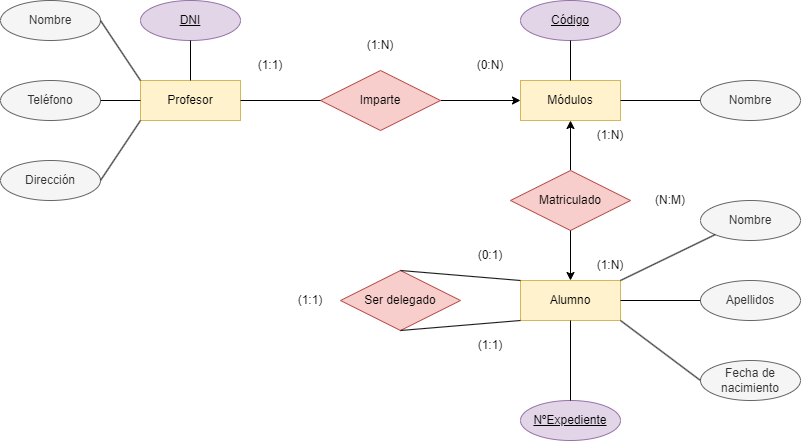

The diagram above was exported from draw.io. Its source (the exported page's mxGraphModel, read from the mxfile embedded in the PNG):
<mxGraphModel dx="2445" dy="859" grid="1" gridSize="10" guides="1" tooltips="1" connect="1" arrows="1" fold="1" page="1" pageScale="1" pageWidth="827" pageHeight="1169" math="0" shadow="0">
  <root>
    <mxCell id="0" />
    <mxCell id="1" parent="0" />
    <mxCell id="ovF8GSeDL-9D2_GpW8hZ-1" value="&lt;div&gt;Profesor&lt;/div&gt;" style="whiteSpace=wrap;html=1;align=center;fillColor=#fff2cc;strokeColor=#d6b656;" parent="1" vertex="1">
      <mxGeometry x="80" y="280" width="100" height="40" as="geometry" />
    </mxCell>
    <mxCell id="ovF8GSeDL-9D2_GpW8hZ-2" value="&lt;div&gt;Alumno&lt;/div&gt;" style="whiteSpace=wrap;html=1;align=center;fillColor=#fff2cc;strokeColor=#d6b656;" parent="1" vertex="1">
      <mxGeometry x="460" y="480" width="100" height="40" as="geometry" />
    </mxCell>
    <mxCell id="ovF8GSeDL-9D2_GpW8hZ-3" value="Módulos" style="whiteSpace=wrap;html=1;align=center;fillColor=#fff2cc;strokeColor=#d6b656;" parent="1" vertex="1">
      <mxGeometry x="460" y="280" width="100" height="40" as="geometry" />
    </mxCell>
    <mxCell id="ovF8GSeDL-9D2_GpW8hZ-22" style="edgeStyle=orthogonalEdgeStyle;rounded=0;orthogonalLoop=1;jettySize=auto;html=1;entryX=0;entryY=0.5;entryDx=0;entryDy=0;" parent="1" source="ovF8GSeDL-9D2_GpW8hZ-5" target="ovF8GSeDL-9D2_GpW8hZ-3" edge="1">
      <mxGeometry relative="1" as="geometry" />
    </mxCell>
    <mxCell id="ovF8GSeDL-9D2_GpW8hZ-5" value="Imparte" style="shape=rhombus;perimeter=rhombusPerimeter;whiteSpace=wrap;html=1;align=center;fillColor=#f8cecc;strokeColor=#b85450;" parent="1" vertex="1">
      <mxGeometry x="260" y="270" width="120" height="60" as="geometry" />
    </mxCell>
    <mxCell id="ovF8GSeDL-9D2_GpW8hZ-18" style="edgeStyle=orthogonalEdgeStyle;rounded=0;orthogonalLoop=1;jettySize=auto;html=1;entryX=0.5;entryY=1;entryDx=0;entryDy=0;" parent="1" source="ovF8GSeDL-9D2_GpW8hZ-6" target="ovF8GSeDL-9D2_GpW8hZ-3" edge="1">
      <mxGeometry relative="1" as="geometry" />
    </mxCell>
    <mxCell id="ovF8GSeDL-9D2_GpW8hZ-6" value="Matriculado" style="shape=rhombus;perimeter=rhombusPerimeter;whiteSpace=wrap;html=1;align=center;fillColor=#f8cecc;strokeColor=#b85450;" parent="1" vertex="1">
      <mxGeometry x="450" y="370" width="120" height="60" as="geometry" />
    </mxCell>
    <mxCell id="ovF8GSeDL-9D2_GpW8hZ-7" value="DNI" style="ellipse;whiteSpace=wrap;html=1;align=center;fontStyle=4;fillColor=#e1d5e7;strokeColor=#9673a6;" parent="1" vertex="1">
      <mxGeometry x="80" y="200" width="100" height="40" as="geometry" />
    </mxCell>
    <mxCell id="ovF8GSeDL-9D2_GpW8hZ-8" value="Código" style="ellipse;whiteSpace=wrap;html=1;align=center;fontStyle=4;fillColor=#e1d5e7;strokeColor=#9673a6;" parent="1" vertex="1">
      <mxGeometry x="460" y="200" width="100" height="40" as="geometry" />
    </mxCell>
    <mxCell id="ovF8GSeDL-9D2_GpW8hZ-10" value="Nombre" style="ellipse;whiteSpace=wrap;html=1;align=center;fillColor=#f5f5f5;fontColor=#333333;strokeColor=#666666;" parent="1" vertex="1">
      <mxGeometry x="-60" y="200" width="100" height="40" as="geometry" />
    </mxCell>
    <mxCell id="ovF8GSeDL-9D2_GpW8hZ-11" value="Teléfono" style="ellipse;whiteSpace=wrap;html=1;align=center;fillColor=#f5f5f5;fontColor=#333333;strokeColor=#666666;" parent="1" vertex="1">
      <mxGeometry x="-60" y="280" width="100" height="40" as="geometry" />
    </mxCell>
    <mxCell id="ovF8GSeDL-9D2_GpW8hZ-12" value="Dirección" style="ellipse;whiteSpace=wrap;html=1;align=center;fillColor=#f5f5f5;fontColor=#333333;strokeColor=#666666;" parent="1" vertex="1">
      <mxGeometry x="-60" y="360" width="100" height="40" as="geometry" />
    </mxCell>
    <mxCell id="ovF8GSeDL-9D2_GpW8hZ-14" value="Nombre" style="ellipse;whiteSpace=wrap;html=1;align=center;fillColor=#f5f5f5;fontColor=#333333;strokeColor=#666666;" parent="1" vertex="1">
      <mxGeometry x="640" y="280" width="100" height="40" as="geometry" />
    </mxCell>
    <mxCell id="ovF8GSeDL-9D2_GpW8hZ-15" value="Apellidos" style="ellipse;whiteSpace=wrap;html=1;align=center;fillColor=#f5f5f5;fontColor=#333333;strokeColor=#666666;" parent="1" vertex="1">
      <mxGeometry x="640" y="480" width="100" height="40" as="geometry" />
    </mxCell>
    <mxCell id="ovF8GSeDL-9D2_GpW8hZ-16" value="Nombre" style="ellipse;whiteSpace=wrap;html=1;align=center;fillColor=#f5f5f5;fontColor=#333333;strokeColor=#666666;" parent="1" vertex="1">
      <mxGeometry x="640" y="400" width="100" height="40" as="geometry" />
    </mxCell>
    <mxCell id="ovF8GSeDL-9D2_GpW8hZ-17" value="Fecha de nacimiento" style="ellipse;whiteSpace=wrap;html=1;align=center;fillColor=#f5f5f5;fontColor=#333333;strokeColor=#666666;" parent="1" vertex="1">
      <mxGeometry x="640" y="560" width="100" height="40" as="geometry" />
    </mxCell>
    <mxCell id="ovF8GSeDL-9D2_GpW8hZ-21" value="Ser delegado" style="shape=rhombus;perimeter=rhombusPerimeter;whiteSpace=wrap;html=1;align=center;fillColor=#f8cecc;strokeColor=#b85450;" parent="1" vertex="1">
      <mxGeometry x="280" y="470" width="120" height="60" as="geometry" />
    </mxCell>
    <mxCell id="ovF8GSeDL-9D2_GpW8hZ-23" value="(0:N)" style="text;html=1;strokeColor=none;fillColor=none;align=center;verticalAlign=middle;whiteSpace=wrap;rounded=0;" parent="1" vertex="1">
      <mxGeometry x="400" y="250" width="60" height="30" as="geometry" />
    </mxCell>
    <mxCell id="ovF8GSeDL-9D2_GpW8hZ-24" value="(1:1)" style="text;html=1;strokeColor=none;fillColor=none;align=center;verticalAlign=middle;whiteSpace=wrap;rounded=0;" parent="1" vertex="1">
      <mxGeometry x="180" y="250" width="60" height="30" as="geometry" />
    </mxCell>
    <mxCell id="ovF8GSeDL-9D2_GpW8hZ-25" value="" style="endArrow=none;html=1;rounded=0;exitX=1;exitY=0.5;exitDx=0;exitDy=0;entryX=0;entryY=0.5;entryDx=0;entryDy=0;" parent="1" source="ovF8GSeDL-9D2_GpW8hZ-1" target="ovF8GSeDL-9D2_GpW8hZ-5" edge="1">
      <mxGeometry relative="1" as="geometry">
        <mxPoint x="200" y="370" as="sourcePoint" />
        <mxPoint x="360" y="370" as="targetPoint" />
      </mxGeometry>
    </mxCell>
    <mxCell id="ovF8GSeDL-9D2_GpW8hZ-26" value="(1:N)" style="text;html=1;strokeColor=none;fillColor=none;align=center;verticalAlign=middle;whiteSpace=wrap;rounded=0;" parent="1" vertex="1">
      <mxGeometry x="290" y="230" width="60" height="30" as="geometry" />
    </mxCell>
    <mxCell id="ovF8GSeDL-9D2_GpW8hZ-27" value="NºExpediente" style="ellipse;whiteSpace=wrap;html=1;align=center;fontStyle=4;fillColor=#e1d5e7;strokeColor=#9673a6;" parent="1" vertex="1">
      <mxGeometry x="460" y="600" width="100" height="40" as="geometry" />
    </mxCell>
    <mxCell id="ovF8GSeDL-9D2_GpW8hZ-29" value="" style="endArrow=none;html=1;rounded=0;exitX=0.5;exitY=0;exitDx=0;exitDy=0;entryX=0;entryY=0;entryDx=0;entryDy=0;" parent="1" source="ovF8GSeDL-9D2_GpW8hZ-21" target="ovF8GSeDL-9D2_GpW8hZ-2" edge="1">
      <mxGeometry relative="1" as="geometry">
        <mxPoint x="230" y="510" as="sourcePoint" />
        <mxPoint x="290" y="510" as="targetPoint" />
      </mxGeometry>
    </mxCell>
    <mxCell id="ovF8GSeDL-9D2_GpW8hZ-30" value="" style="endArrow=none;html=1;rounded=0;exitX=0.5;exitY=0;exitDx=0;exitDy=0;entryX=0.5;entryY=1;entryDx=0;entryDy=0;endFill=0;startArrow=classic;startFill=1;" parent="1" source="ovF8GSeDL-9D2_GpW8hZ-2" target="ovF8GSeDL-9D2_GpW8hZ-6" edge="1">
      <mxGeometry relative="1" as="geometry">
        <mxPoint x="410" y="510" as="sourcePoint" />
        <mxPoint x="470" y="510" as="targetPoint" />
      </mxGeometry>
    </mxCell>
    <mxCell id="ovF8GSeDL-9D2_GpW8hZ-31" value="(1:N)" style="text;html=1;strokeColor=none;fillColor=none;align=center;verticalAlign=middle;whiteSpace=wrap;rounded=0;" parent="1" vertex="1">
      <mxGeometry x="520" y="450" width="60" height="30" as="geometry" />
    </mxCell>
    <mxCell id="ovF8GSeDL-9D2_GpW8hZ-32" value="(1:N)" style="text;html=1;strokeColor=none;fillColor=none;align=center;verticalAlign=middle;whiteSpace=wrap;rounded=0;" parent="1" vertex="1">
      <mxGeometry x="520" y="320" width="60" height="30" as="geometry" />
    </mxCell>
    <mxCell id="ovF8GSeDL-9D2_GpW8hZ-33" value="(N:M)" style="text;html=1;strokeColor=none;fillColor=none;align=center;verticalAlign=middle;whiteSpace=wrap;rounded=0;" parent="1" vertex="1">
      <mxGeometry x="580" y="385" width="60" height="30" as="geometry" />
    </mxCell>
    <mxCell id="ovF8GSeDL-9D2_GpW8hZ-34" value="" style="endArrow=none;html=1;rounded=0;entryX=0.5;entryY=1;entryDx=0;entryDy=0;exitX=0.5;exitY=0;exitDx=0;exitDy=0;" parent="1" source="ovF8GSeDL-9D2_GpW8hZ-27" target="ovF8GSeDL-9D2_GpW8hZ-2" edge="1">
      <mxGeometry relative="1" as="geometry">
        <mxPoint x="510" y="610" as="sourcePoint" />
        <mxPoint x="490" y="560" as="targetPoint" />
      </mxGeometry>
    </mxCell>
    <mxCell id="ovF8GSeDL-9D2_GpW8hZ-35" value="" style="endArrow=none;html=1;rounded=0;entryX=0;entryY=1;entryDx=0;entryDy=0;exitX=1;exitY=0;exitDx=0;exitDy=0;" parent="1" source="ovF8GSeDL-9D2_GpW8hZ-2" target="ovF8GSeDL-9D2_GpW8hZ-16" edge="1">
      <mxGeometry relative="1" as="geometry">
        <mxPoint x="520" y="610" as="sourcePoint" />
        <mxPoint x="520" y="530" as="targetPoint" />
      </mxGeometry>
    </mxCell>
    <mxCell id="ovF8GSeDL-9D2_GpW8hZ-36" value="" style="endArrow=none;html=1;rounded=0;entryX=0;entryY=0.5;entryDx=0;entryDy=0;exitX=1;exitY=1;exitDx=0;exitDy=0;" parent="1" source="ovF8GSeDL-9D2_GpW8hZ-2" target="ovF8GSeDL-9D2_GpW8hZ-17" edge="1">
      <mxGeometry relative="1" as="geometry">
        <mxPoint x="530" y="620" as="sourcePoint" />
        <mxPoint x="530" y="540" as="targetPoint" />
      </mxGeometry>
    </mxCell>
    <mxCell id="ovF8GSeDL-9D2_GpW8hZ-37" value="" style="endArrow=none;html=1;rounded=0;entryX=0;entryY=0.5;entryDx=0;entryDy=0;exitX=1;exitY=0.5;exitDx=0;exitDy=0;" parent="1" source="ovF8GSeDL-9D2_GpW8hZ-2" target="ovF8GSeDL-9D2_GpW8hZ-15" edge="1">
      <mxGeometry relative="1" as="geometry">
        <mxPoint x="540" y="630" as="sourcePoint" />
        <mxPoint x="540" y="550" as="targetPoint" />
      </mxGeometry>
    </mxCell>
    <mxCell id="ovF8GSeDL-9D2_GpW8hZ-38" value="" style="endArrow=none;html=1;rounded=0;entryX=1;entryY=0.5;entryDx=0;entryDy=0;exitX=0;exitY=0.5;exitDx=0;exitDy=0;" parent="1" source="ovF8GSeDL-9D2_GpW8hZ-14" target="ovF8GSeDL-9D2_GpW8hZ-3" edge="1">
      <mxGeometry relative="1" as="geometry">
        <mxPoint x="570" y="530" as="sourcePoint" />
        <mxPoint x="650" y="590" as="targetPoint" />
      </mxGeometry>
    </mxCell>
    <mxCell id="ovF8GSeDL-9D2_GpW8hZ-39" value="" style="endArrow=none;html=1;rounded=0;entryX=0.5;entryY=0;entryDx=0;entryDy=0;exitX=0.5;exitY=1;exitDx=0;exitDy=0;" parent="1" source="ovF8GSeDL-9D2_GpW8hZ-7" target="ovF8GSeDL-9D2_GpW8hZ-1" edge="1">
      <mxGeometry relative="1" as="geometry">
        <mxPoint x="650" y="309.9999999999998" as="sourcePoint" />
        <mxPoint x="570" y="309.9999999999998" as="targetPoint" />
      </mxGeometry>
    </mxCell>
    <mxCell id="ovF8GSeDL-9D2_GpW8hZ-40" value="" style="endArrow=none;html=1;rounded=0;entryX=0.5;entryY=0;entryDx=0;entryDy=0;exitX=0.5;exitY=1;exitDx=0;exitDy=0;" parent="1" source="ovF8GSeDL-9D2_GpW8hZ-8" target="ovF8GSeDL-9D2_GpW8hZ-3" edge="1">
      <mxGeometry relative="1" as="geometry">
        <mxPoint x="660" y="319.9999999999998" as="sourcePoint" />
        <mxPoint x="580" y="319.9999999999998" as="targetPoint" />
      </mxGeometry>
    </mxCell>
    <mxCell id="ovF8GSeDL-9D2_GpW8hZ-41" value="" style="endArrow=none;html=1;rounded=0;entryX=0;entryY=0;entryDx=0;entryDy=0;exitX=1;exitY=0.5;exitDx=0;exitDy=0;" parent="1" source="ovF8GSeDL-9D2_GpW8hZ-10" target="ovF8GSeDL-9D2_GpW8hZ-1" edge="1">
      <mxGeometry relative="1" as="geometry">
        <mxPoint x="140" y="250" as="sourcePoint" />
        <mxPoint x="140" y="290" as="targetPoint" />
      </mxGeometry>
    </mxCell>
    <mxCell id="ovF8GSeDL-9D2_GpW8hZ-42" value="" style="endArrow=none;html=1;rounded=0;entryX=0;entryY=0.5;entryDx=0;entryDy=0;exitX=1;exitY=0.5;exitDx=0;exitDy=0;" parent="1" source="ovF8GSeDL-9D2_GpW8hZ-11" target="ovF8GSeDL-9D2_GpW8hZ-1" edge="1">
      <mxGeometry relative="1" as="geometry">
        <mxPoint x="50" y="230" as="sourcePoint" />
        <mxPoint x="90" y="290" as="targetPoint" />
      </mxGeometry>
    </mxCell>
    <mxCell id="ovF8GSeDL-9D2_GpW8hZ-43" value="" style="endArrow=none;html=1;rounded=0;entryX=1;entryY=0.5;entryDx=0;entryDy=0;exitX=0;exitY=1;exitDx=0;exitDy=0;" parent="1" source="ovF8GSeDL-9D2_GpW8hZ-1" target="ovF8GSeDL-9D2_GpW8hZ-12" edge="1">
      <mxGeometry relative="1" as="geometry">
        <mxPoint x="60" y="240" as="sourcePoint" />
        <mxPoint x="100" y="300" as="targetPoint" />
      </mxGeometry>
    </mxCell>
    <mxCell id="ovF8GSeDL-9D2_GpW8hZ-47" value="(1:1)" style="text;html=1;strokeColor=none;fillColor=none;align=center;verticalAlign=middle;whiteSpace=wrap;rounded=0;" parent="1" vertex="1">
      <mxGeometry x="220" y="485" width="60" height="30" as="geometry" />
    </mxCell>
    <mxCell id="ovF8GSeDL-9D2_GpW8hZ-49" value="" style="endArrow=none;html=1;rounded=0;exitX=0.5;exitY=1;exitDx=0;exitDy=0;entryX=0;entryY=1;entryDx=0;entryDy=0;" parent="1" source="ovF8GSeDL-9D2_GpW8hZ-21" target="ovF8GSeDL-9D2_GpW8hZ-2" edge="1">
      <mxGeometry relative="1" as="geometry">
        <mxPoint x="410" y="540" as="sourcePoint" />
        <mxPoint x="470" y="510" as="targetPoint" />
      </mxGeometry>
    </mxCell>
    <mxCell id="ovF8GSeDL-9D2_GpW8hZ-50" value="(0:1)" style="text;html=1;strokeColor=none;fillColor=none;align=center;verticalAlign=middle;whiteSpace=wrap;rounded=0;" parent="1" vertex="1">
      <mxGeometry x="400" y="440" width="60" height="30" as="geometry" />
    </mxCell>
    <mxCell id="ovF8GSeDL-9D2_GpW8hZ-51" value="(1:1)" style="text;html=1;strokeColor=none;fillColor=none;align=center;verticalAlign=middle;whiteSpace=wrap;rounded=0;" parent="1" vertex="1">
      <mxGeometry x="400" y="530" width="60" height="30" as="geometry" />
    </mxCell>
  </root>
</mxGraphModel>